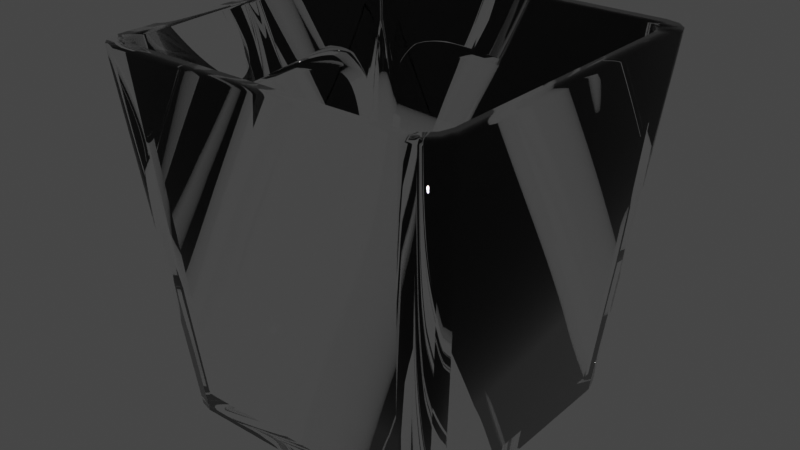 # Source: whiskey-glass.blend  (saved by Blender 3.5.10; exported with 4.5.12 LTS)
import bpy
from mathutils import Matrix  # noqa: F401  (used for matrix-valued properties, if any)

bpy.ops.wm.read_factory_settings(use_empty=True)
scene = bpy.context.scene
scene.name = 'Scene'

# ---- collections
col_collection = bpy.data.collections.new('Collection'); scene.collection.children.link(col_collection)

# ---- materials (node trees are filled in below, after node groups)
mat_glass = bpy.data.materials.new('Glass')
mat_glass.alpha_threshold = 0.0
mat_glass.use_transparent_shadow = False
mat_glass.line_color = (0.0, 0.0, 0.0, 1.0)

# ---- material node trees
mat_glass.use_nodes = True; mat_glass.node_tree.nodes.clear()
_N = mat_glass.node_tree.nodes; _L = mat_glass.node_tree.links
n0 = _N.new('ShaderNodeOutputMaterial'); n0.name = 'Material Output'; n0.location = (300, 300)
n1 = _N.new('ShaderNodeBsdfGlass'); n1.name = 'Glass BSDF'; n1.location = (73, 295)
n1.distribution = 'BECKMANN'
n1.inputs[2].default_value = 1.45
_L.new(n1.outputs[0], n0.inputs[0])
n0.is_active_output = True

# ---- world
world_world = bpy.data.worlds.new('World'); scene.world = world_world
world_world.use_nodes = True; world_world.node_tree.nodes.clear()
_N = world_world.node_tree.nodes; _L = world_world.node_tree.links
n0 = _N.new('ShaderNodeOutputWorld'); n0.name = 'World Output'; n0.location = (300, 300)
n1 = _N.new('ShaderNodeBackground'); n1.name = 'Background'; n1.location = (10, 300)
n1.inputs[0].default_value = (0.05088, 0.05088, 0.05088, 1.0)
_L.new(n1.outputs[0], n0.inputs[0])
n0.is_active_output = True
world_world.color = (0.05088, 0.05088, 0.05088)
world_world.use_sun_shadow = False
world_world.sun_shadow_jitter_overblur = 0.0

# ---- meshes
me_cube = bpy.data.meshes.new('Cube')
me_cube.from_pydata([(-0.6493, -0.8, -1.0), (-0.8, -0.6493, -1.0), (-0.7246, -0.7798, -1.0), (-0.7798, -0.7246, -1.0), (-0.8, 0.6493, -1.0), (-0.6493, 0.8, -1.0), (-0.7798, 0.7246, -1.0), (-0.7246, 0.7798, -1.0), (0.8, -0.6493, -1.0), (0.6493, -0.8, -1.0), (0.7798, -0.7246, -1.0), (0.7246, -0.7798, -1.0), (0.6493, 0.8, -1.0), (0.8, 0.6493, -1.0), (0.7246, 0.7798, -1.0), (0.7798, 0.7246, -1.0), (-0.8493, -1.0, 1.008), (-0.9246, -0.9798, 1.008), (-0.9798, -0.9246, 1.008), (-1.0, -0.8493, 1.008), (-0.9246, 0.9798, 1.008), (-0.8493, 1.0, 1.008), (-0.9798, 0.9246, 1.008), (-1.0, 0.8493, 1.008), (0.9798, 0.9246, 1.008), (1.0, 0.8493, 1.008), (0.9246, 0.9798, 1.008), (0.8493, 1.0, 1.008), (0.9246, -0.9798, 1.008), (0.8493, -1.0, 1.008), (0.9798, -0.9246, 1.008), (1.0, -0.8493, 1.008), (-0.7643, -0.9, 1.008), (-0.8322, -0.8818, 1.008), (-0.8818, -0.8322, 1.008), (-0.9, -0.7643, 1.008), (-0.8322, 0.8818, 1.008), (-0.7643, 0.9, 1.008), (-0.8818, 0.8322, 1.008), (-0.9, 0.7643, 1.008), (0.8818, 0.8322, 1.008), (0.9, 0.7643, 1.008), (0.8322, 0.8818, 1.008), (0.7643, 0.9, 1.008), (0.8322, -0.8818, 1.008), (0.7643, -0.9, 1.008), (0.8818, -0.8322, 1.008), (0.9, -0.7643, 1.008), (-0.6115, -0.72, -0.8923), (-0.6657, -0.7055, -0.8923), (-0.7055, -0.6657, -0.8923), (-0.72, -0.6115, -0.8923), (-0.6657, 0.7055, -0.8923), (-0.6115, 0.72, -0.8923), (-0.7055, 0.6657, -0.8923), (-0.72, 0.6115, -0.8923), (0.7055, 0.6657, -0.8923), (0.72, 0.6115, -0.8923), (0.6657, 0.7055, -0.8923), (0.6115, 0.72, -0.8923), (0.6657, -0.7055, -0.8923), (0.6115, -0.72, -0.8923), (0.7055, -0.6657, -0.8923), (0.72, -0.6115, -0.8923)], [], [(1, 19, 23, 4), (9, 29, 16, 0), (4, 23, 22, 6), (15, 24, 25, 13), (13, 25, 31, 8), (7, 20, 21, 5), (10, 30, 28, 11), (12, 27, 26, 14), (11, 28, 29, 9), (14, 26, 24, 15), (2, 17, 18, 3), (0, 16, 17, 2), (10, 8, 31, 30), (3, 18, 19, 1), (6, 22, 20, 7), (4, 6, 7, 5, 12, 14, 15, 13, 8, 10, 11, 9, 0, 2, 3, 1), (25, 24, 40, 41), (46, 47, 63, 62), (31, 25, 41, 47), (24, 26, 42, 40), (17, 16, 32, 33), (27, 21, 37, 43), (26, 27, 43, 42), (18, 17, 33, 34), (29, 28, 44, 45), (19, 18, 34, 35), (28, 30, 46, 44), (21, 20, 36, 37), (30, 31, 47, 46), (20, 22, 38, 36), (23, 19, 35, 39), (22, 23, 39, 38), (16, 29, 45, 32), (57, 56, 58, 59, 53, 52, 54, 55, 51, 50, 49, 48, 61, 60, 62, 63), (36, 38, 54, 52), (39, 35, 51, 55), (38, 39, 55, 54), (32, 45, 61, 48), (41, 40, 56, 57), (47, 41, 57, 63), (40, 42, 58, 56), (33, 32, 48, 49), (43, 37, 53, 59), (42, 43, 59, 58), (34, 33, 49, 50), (45, 44, 60, 61), (35, 34, 50, 51), (44, 46, 62, 60), (37, 36, 52, 53), (5, 21, 27, 12)])
me_cube.polygons.foreach_set('use_smooth', [True] * 50)
_uv = me_cube.uv_layers.new(name='UVMap')
_uv.uv.foreach_set('vector', [0.2053, 0.195, 0.02555, 0.0, 0.4957, 0.00113, 0.309, 0.1901, 0.1936, 0.3166, 2.203e-07, 0.4954, 0.0, 0.02493, 0.1898, 0.2129, 0.309, 0.1901, 0.4957, 0.00113, 0.5046, 0.00893, 0.318, 0.1924, 0.3232, 0.324, 0.5041, 0.5143, 0.495, 0.5219, 0.3152, 0.3269, 0.3152, 0.3269, 0.495, 0.5219, 0.02481, 0.5208, 0.2115, 0.3318, 0.324, 0.1974, 0.5129, 0.01742, 0.5205, 0.02651, 0.3269, 0.2053, 0.2025, 0.3295, 0.01588, 0.513, 0.007601, 0.5045, 0.1965, 0.3245, 0.3307, 0.309, 0.5205, 0.497, 0.5126, 0.506, 0.3282, 0.318, 0.1965, 0.3245, 0.007601, 0.5045, 2.203e-07, 0.4954, 0.1936, 0.3166, 0.3282, 0.318, 0.5126, 0.506, 0.5041, 0.5143, 0.3232, 0.324, 0.1923, 0.2039, 0.007854, 0.01595, 0.0164, 0.007636, 0.1973, 0.1979, 0.1898, 0.2129, 0.0, 0.02493, 0.007854, 0.01595, 0.1923, 0.2039, 0.2025, 0.3295, 0.2115, 0.3318, 0.02481, 0.5208, 0.01588, 0.513, 0.1973, 0.1979, 0.0164, 0.007636, 0.02555, 0.0, 0.2053, 0.195, 0.318, 0.1924, 0.5046, 0.00893, 0.5129, 0.01742, 0.324, 0.1974, 0.309, 0.1901, 0.318, 0.1924, 0.324, 0.1974, 0.3269, 0.2053, 0.3307, 0.309, 0.3282, 0.318, 0.3232, 0.324, 0.3152, 0.3269, 0.2115, 0.3318, 0.2025, 0.3295, 0.1965, 0.3245, 0.1936, 0.3166, 0.1898, 0.2129, 0.1923, 0.2039, 0.1973, 0.1979, 0.2053, 0.195, 0.7761, 0.7168, 0.7735, 0.7265, 0.761, 0.7146, 0.7633, 0.706, 0.9923, 0.01458, 1.0, 0.02274, 0.8183, 0.2105, 0.8161, 0.204, 0.7761, 0.4998, 0.7761, 0.7168, 0.7633, 0.706, 0.7633, 0.5106, 0.7735, 0.7265, 0.7665, 0.7335, 0.7546, 0.721, 0.761, 0.7146, 0.5301, 0.4831, 0.5398, 0.4805, 0.5506, 0.4933, 0.5419, 0.4956, 0.7568, 0.7361, 0.5398, 0.7361, 0.5506, 0.7233, 0.746, 0.7233, 0.7665, 0.7335, 0.7568, 0.7361, 0.746, 0.7233, 0.7546, 0.721, 0.5231, 0.4901, 0.5301, 0.4831, 0.5419, 0.4956, 0.5356, 0.5019, 0.7568, 0.4805, 0.7665, 0.4831, 0.7546, 0.4956, 0.746, 0.4933, 0.5205, 0.4998, 0.5231, 0.4901, 0.5356, 0.5019, 0.5333, 0.5106, 0.7665, 0.4831, 0.7735, 0.4901, 0.761, 0.5019, 0.7546, 0.4956, 0.5398, 0.7361, 0.5301, 0.7335, 0.5419, 0.721, 0.5506, 0.7233, 0.7735, 0.4901, 0.7761, 0.4998, 0.7633, 0.5106, 0.761, 0.5019, 0.5301, 0.7335, 0.5231, 0.7265, 0.5356, 0.7146, 0.5419, 0.721, 0.5205, 0.7168, 0.5205, 0.4998, 0.5333, 0.5106, 0.5333, 0.706, 0.5231, 0.7265, 0.5205, 0.7168, 0.5333, 0.706, 0.5356, 0.7146, 0.5398, 0.4805, 0.7568, 0.4805, 0.746, 0.4933, 0.5506, 0.4933, 0.8026, 0.2857, 0.8007, 0.2923, 0.7967, 0.2968, 0.7902, 0.299, 0.7156, 0.2825, 0.709, 0.2806, 0.7044, 0.2765, 0.7022, 0.27, 0.7179, 0.1948, 0.7198, 0.1882, 0.7238, 0.1837, 0.7303, 0.1815, 0.8049, 0.198, 0.8115, 0.1999, 0.8161, 0.204, 0.8183, 0.2105, 0.5364, 0.4735, 0.5282, 0.4659, 0.7044, 0.2765, 0.709, 0.2806, 0.5205, 0.4578, 0.5205, 0.0255, 0.7179, 0.1948, 0.7022, 0.27, 0.5282, 0.4659, 0.5205, 0.4578, 0.7022, 0.27, 0.7044, 0.2765, 0.5431, 0.0009803, 0.9754, 0.0, 0.8049, 0.198, 0.7303, 0.1815, 1.0, 0.455, 0.9931, 0.4637, 0.8007, 0.2923, 0.8026, 0.2857, 1.0, 0.02274, 1.0, 0.455, 0.8026, 0.2857, 0.8183, 0.2105, 0.9931, 0.4637, 0.9855, 0.4719, 0.7967, 0.2968, 0.8007, 0.2923, 0.535, 0.008615, 0.5431, 0.0009803, 0.7303, 0.1815, 0.7238, 0.1837, 0.9774, 0.4795, 0.5451, 0.4805, 0.7156, 0.2825, 0.7902, 0.299, 0.9855, 0.4719, 0.9774, 0.4795, 0.7902, 0.299, 0.7967, 0.2968, 0.5274, 0.0168, 0.535, 0.008615, 0.7238, 0.1837, 0.7198, 0.1882, 0.9754, 0.0, 0.9841, 0.006994, 0.8115, 0.1999, 0.8049, 0.198, 0.5205, 0.0255, 0.5274, 0.0168, 0.7198, 0.1882, 0.7179, 0.1948, 0.9841, 0.006994, 0.9923, 0.01458, 0.8161, 0.204, 0.8115, 0.1999, 0.5451, 0.4805, 0.5364, 0.4735, 0.709, 0.2806, 0.7156, 0.2825, 0.3269, 0.2053, 0.5205, 0.02651, 0.5205, 0.497, 0.3307, 0.309])
me_cube.materials.append(mat_glass)
me_cube.update()

# ---- objects
ob_cube = bpy.data.objects.new('Cube', me_cube)

# ---- transforms, parenting, visibility, modifiers, constraints
ob_cube.location = (0.0, 0.0, 0.0)

# ---- collection membership
col_collection.objects.link(ob_cube)

# ---- scene / render settings (as saved in the file)
scene.frame_start = 1; scene.frame_end = 250; scene.frame_set(1)
scene.render.engine = 'BLENDER_EEVEE_NEXT'
scene.cycles.sampling_pattern = 'TABULATED_SOBOL'
scene.view_settings.view_transform = 'Filmic'
bpy.context.view_layer.update()

# ---- added for rendering (the .blend has no active camera and no usable light): camera, sun
cam_auto = bpy.data.cameras.new('AutoCamera')
cam_auto.lens = 50.0
cam_auto.sensor_width = 36.0
cam_auto.clip_end = 1000.0
ob_auto_camera = bpy.data.objects.new('AutoCamera', cam_auto)
scene.collection.objects.link(ob_auto_camera)
ob_auto_camera.location = (3.20918, -3.85101, 2.57118)
ob_auto_camera.rotation_euler = (1.09748, -7.21219e-08, 0.694738)
scene.camera = ob_auto_camera
light_auto_sun = bpy.data.lights.new('AutoSun', 'SUN')
light_auto_sun.energy = 3.0
light_auto_sun.angle = 0.0523599
ob_auto_sun = bpy.data.objects.new('AutoSun', light_auto_sun)
scene.collection.objects.link(ob_auto_sun)
ob_auto_sun.rotation_euler = (0.872665, 0.174533, 0.523599)
bpy.context.view_layer.update()
